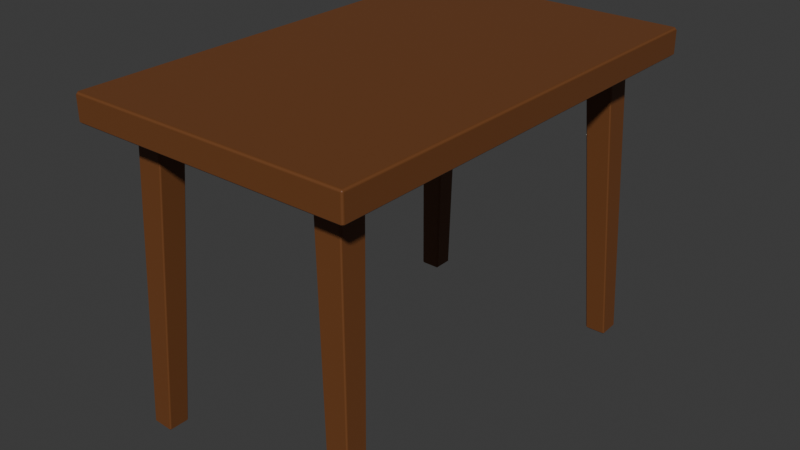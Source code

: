 # Source: Masa.blend  (saved by Blender 4.1.24; exported with 4.5.12 LTS)
import bpy
from mathutils import Matrix  # noqa: F401  (used for matrix-valued properties, if any)

bpy.ops.wm.read_factory_settings(use_empty=True)
scene = bpy.context.scene
scene.name = 'Scene'

# ---- collections
col_collection = bpy.data.collections.new('Collection'); scene.collection.children.link(col_collection)

# ---- materials (node trees are filled in below, after node groups)
mat_material_013 = bpy.data.materials.new('Material.013')
mat_material_013.use_transparent_shadow = False

# ---- material node trees
mat_material_013.use_nodes = True; mat_material_013.node_tree.nodes.clear()
_N = mat_material_013.node_tree.nodes; _L = mat_material_013.node_tree.links
n0 = _N.new('ShaderNodeBsdfPrincipled'); n0.name = 'Principled BSDF'; n0.location = (10, 300)
n0.inputs[0].default_value = (0.1651, 0.05781, 0.01681, 1.0)
n1 = _N.new('ShaderNodeOutputMaterial'); n1.name = 'Material Output'; n1.location = (300, 300)
_L.new(n0.outputs[0], n1.inputs[0])
n1.is_active_output = True

# ---- world
world_world = bpy.data.worlds.new('World'); scene.world = world_world
world_world.use_nodes = True; world_world.node_tree.nodes.clear()
_N = world_world.node_tree.nodes; _L = world_world.node_tree.links
n0 = _N.new('ShaderNodeOutputWorld'); n0.name = 'World Output'; n0.location = (300, 300)
n1 = _N.new('ShaderNodeBackground'); n1.name = 'Background'; n1.location = (10, 300)
n1.inputs[0].default_value = (0.05088, 0.05088, 0.05088, 1.0)
_L.new(n1.outputs[0], n0.inputs[0])
n0.is_active_output = True
world_world.color = (0.05088, 0.05088, 0.05088)
world_world.use_sun_shadow = False
world_world.sun_shadow_jitter_overblur = 0.0

# ---- meshes
me_cube_006 = bpy.data.meshes.new('Cube.006')
me_cube_006.from_pydata([(0.5672, -0.3471, 0.7369), (0.5613, -0.353, 0.7369), (0.5672, -0.3471, 0.7935), (0.5297, -0.3155, 0.7994), (0.5613, -0.353, 0.7935), (-0.5613, -0.353, 0.7369), (-0.5672, -0.3471, 0.7369), (-0.5297, -0.3155, 0.7994), (-0.5672, -0.3471, 0.7935), (-0.5613, -0.353, 0.7935), (0.5613, 0.353, 0.7369), (0.5672, 0.3471, 0.7369), (0.5297, 0.3155, 0.7994), (0.5672, 0.3471, 0.7935), (0.5613, 0.353, 0.7935), (-0.5672, 0.3471, 0.7369), (-0.5613, 0.353, 0.7369), (-0.5297, 0.3155, 0.7994), (-0.5613, 0.353, 0.7935), (-0.5672, 0.3471, 0.7935), (-0.5613, -0.3471, 0.7316), (0.5613, -0.3471, 0.7316), (-0.5613, 0.3471, 0.7316), (0.5613, 0.3471, 0.7316), (-0.5291, -0.3148, 0.7733), (0.5291, -0.3148, 0.7733), (-0.5291, 0.3148, 0.7733), (0.5291, 0.3148, 0.7733), (0.5291, -0.3148, 0.7337), (0.5312, -0.3169, 0.7316), (-0.5312, -0.3169, 0.7316), (-0.5291, -0.3148, 0.7337), (0.5312, 0.3169, 0.7316), (0.5291, 0.3148, 0.7337), (-0.5312, 0.3169, 0.7316), (-0.5291, 0.3148, 0.7337), (0.5613, -0.3471, 0.7994), (-0.5613, -0.3471, 0.7994), (-0.5613, 0.3471, 0.7994), (0.5613, 0.3471, 0.7994), (-0.4631, 0.2482, -0.0001251), (-0.4587, 0.248, 0.004075), (-0.4629, 0.2438, 0.004075), (-0.4213, 0.2024, 0.7737), (-0.4171, 0.2066, 0.7737), (-0.5088, 0.2482, 0.0001252), (-0.5087, 0.2438, 0.004075), (-0.5129, 0.248, 0.004323), (-0.4869, 0.2066, 0.7737), (-0.4827, 0.2024, 0.7737), (-0.4631, 0.2939, 0.0001252), (-0.4629, 0.298, 0.004323), (-0.4587, 0.2938, 0.004075), (-0.4171, 0.268, 0.7737), (-0.4213, 0.2722, 0.7737), (-0.5088, 0.2939, 0.002601), (-0.5129, 0.2938, 0.007054), (-0.5087, 0.298, 0.007054), (-0.4827, 0.2722, 0.7737), (-0.4869, 0.268, 0.7737), (-0.4631, -0.2482, -0.0001251), (-0.4587, -0.248, 0.004075), (-0.4629, -0.2438, 0.004075), (-0.4213, -0.2024, 0.7737), (-0.4171, -0.2066, 0.7737), (-0.5088, -0.2482, 0.0001252), (-0.5087, -0.2438, 0.004075), (-0.5129, -0.248, 0.004323), (-0.4869, -0.2066, 0.7737), (-0.4827, -0.2024, 0.7737), (-0.4631, -0.2939, 0.0001252), (-0.4629, -0.298, 0.004323), (-0.4587, -0.2938, 0.004075), (-0.4171, -0.268, 0.7737), (-0.4213, -0.2722, 0.7737), (-0.5088, -0.2939, 0.002601), (-0.5129, -0.2938, 0.007054), (-0.5087, -0.298, 0.007054), (-0.4827, -0.2722, 0.7737), (-0.4869, -0.268, 0.7737), (0.4631, 0.2482, -0.0001252), (0.4587, 0.248, 0.004074), (0.4629, 0.2438, 0.004075), (0.4213, 0.2024, 0.7737), (0.4171, 0.2066, 0.7737), (0.5088, 0.2482, 0.0001251), (0.5087, 0.2438, 0.004075), (0.5129, 0.248, 0.004323), (0.4869, 0.2066, 0.7737), (0.4827, 0.2024, 0.7737), (0.4631, 0.2939, 0.0001252), (0.4629, 0.298, 0.004323), (0.4587, 0.2938, 0.004074), (0.4171, 0.268, 0.7737), (0.4213, 0.2722, 0.7737), (0.5088, 0.2939, 0.002601), (0.5129, 0.2938, 0.007054), (0.5087, 0.298, 0.007054), (0.4827, 0.2722, 0.7737), (0.4869, 0.268, 0.7737), (0.4631, -0.2482, -0.0001252), (0.4587, -0.248, 0.004074), (0.4629, -0.2438, 0.004075), (0.4213, -0.2024, 0.7737), (0.4171, -0.2066, 0.7737), (0.5088, -0.2482, 0.0001251), (0.5087, -0.2438, 0.004075), (0.5129, -0.248, 0.004323), (0.4869, -0.2066, 0.7737), (0.4827, -0.2024, 0.7737), (0.4631, -0.2939, 0.0001252), (0.4629, -0.298, 0.004323), (0.4587, -0.2938, 0.004074), (0.4171, -0.268, 0.7737), (0.4213, -0.2722, 0.7737), (0.5088, -0.2939, 0.002601), (0.5129, -0.2938, 0.007054), (0.5087, -0.298, 0.007054), (0.4827, -0.2722, 0.7737), (0.4869, -0.268, 0.7737)], [], [(11, 13, 2, 0), (16, 18, 14, 10), (17, 7, 3, 12), (1, 4, 9, 5), (6, 8, 19, 15), (21, 0, 1), (2, 36, 4), (20, 5, 6), (37, 8, 9), (23, 10, 11), (39, 13, 14), (22, 15, 16), (38, 18, 19), (20, 21, 1, 5), (0, 2, 4, 1), (36, 37, 9, 4), (8, 6, 5, 9), (22, 20, 6, 15), (37, 38, 19, 8), (18, 16, 15, 19), (23, 22, 16, 10), (38, 39, 14, 18), (13, 11, 10, 14), (21, 23, 11, 0), (39, 36, 2, 13), (33, 28, 25, 27), (32, 34, 22, 23), (35, 33, 27, 26), (30, 29, 21, 20), (24, 26, 27, 25), (29, 32, 23, 21), (31, 35, 26, 24), (34, 30, 20, 22), (31, 28, 29, 30), (35, 31, 30, 34), (33, 35, 34, 32), (28, 33, 32, 29), (28, 31, 24, 25), (3, 7, 37, 36), (7, 17, 38, 37), (17, 12, 39, 38), (12, 3, 36, 39), (52, 53, 44, 41), (57, 58, 54, 51), (47, 48, 59, 56), (42, 43, 49, 46), (40, 41, 42), (45, 46, 47), (50, 51, 52), (55, 56, 57), (45, 40, 42, 46), (41, 44, 43, 42), (48, 47, 46, 49), (55, 45, 47, 56), (58, 57, 56, 59), (50, 55, 57, 51), (53, 52, 51, 54), (40, 50, 52, 41), (45, 55, 50, 40), (72, 61, 64, 73), (77, 71, 74, 78), (67, 76, 79, 68), (62, 66, 69, 63), (60, 62, 61), (65, 67, 66), (70, 72, 71), (75, 77, 76), (65, 66, 62, 60), (61, 62, 63, 64), (68, 69, 66, 67), (75, 76, 67, 65), (78, 79, 76, 77), (70, 71, 77, 75), (73, 74, 71, 72), (60, 61, 72, 70), (65, 60, 70, 75), (92, 81, 84, 93), (97, 91, 94, 98), (87, 96, 99, 88), (82, 86, 89, 83), (80, 82, 81), (85, 87, 86), (90, 92, 91), (95, 97, 96), (85, 86, 82, 80), (81, 82, 83, 84), (88, 89, 86, 87), (95, 96, 87, 85), (98, 99, 96, 97), (90, 91, 97, 95), (93, 94, 91, 92), (80, 81, 92, 90), (85, 80, 90, 95), (112, 113, 104, 101), (117, 118, 114, 111), (107, 108, 119, 116), (102, 103, 109, 106), (100, 101, 102), (105, 106, 107), (110, 111, 112), (115, 116, 117), (105, 100, 102, 106), (101, 104, 103, 102), (108, 107, 106, 109), (115, 105, 107, 116), (118, 117, 116, 119), (110, 115, 117, 111), (113, 112, 111, 114), (100, 110, 112, 101), (105, 115, 110, 100)])
me_cube_006.polygons.foreach_set('use_smooth', [True] * 110)
_k = set([(24, 25), (24, 26), (24, 31), (25, 27), (25, 28), (26, 27), (26, 35), (27, 33), (28, 29), (30, 31), (32, 33), (34, 35)])
me_cube_006.attributes.new('sharp_edge', 'BOOLEAN', 'EDGE').data.foreach_set('value', [ (min(e.vertices), max(e.vertices)) in _k for e in me_cube_006.edges])
_uv = me_cube_006.uv_layers.new(name='UVMap')
_uv.uv.foreach_set('vector', [0.01217, 0.8944, 0.01216, 0.8626, 0.4017, 0.8625, 0.4017, 0.8942, 0.7707, 0.6375, 0.7389, 0.6375, 0.7389, 0.007387, 0.7706, 0.007379, 0.01109, 0.3588, 0.01109, 0.00467, 0.6056, 0.00467, 0.6056, 0.3588, 0.6658, 0.6375, 0.634, 0.6375, 0.6339, 0.007387, 0.6656, 0.007379, 0.01215, 0.7817, 0.01216, 0.7499, 0.4017, 0.7501, 0.4017, 0.7818, 0.4025, 0.8984, 0.4017, 0.8942, 0.4062, 0.895, 0.4017, 0.8625, 0.4025, 0.858, 0.4062, 0.8618, 0.6699, 0.006541, 0.6656, 0.007379, 0.6664, 0.00284, 0.6294, 0.006581, 0.6332, 0.002846, 0.6339, 0.007387, 0.7749, 0.006541, 0.7706, 0.007379, 0.7714, 0.00284, 0.7344, 0.006581, 0.7381, 0.002846, 0.7389, 0.007387, 0.4025, 0.786, 0.4017, 0.7818, 0.4062, 0.7825, 0.4025, 0.7456, 0.4062, 0.7493, 0.4017, 0.7501, 0.6699, 0.006541, 0.6702, 0.6375, 0.6658, 0.6375, 0.6656, 0.007379, 0.4017, 0.8942, 0.4017, 0.8625, 0.4062, 0.8618, 0.4062, 0.895, 0.6293, 0.6375, 0.6294, 0.006581, 0.6339, 0.007387, 0.634, 0.6375, 0.6332, 0.002846, 0.6664, 0.00284, 0.6656, 0.007379, 0.6339, 0.007387, 0.4025, 0.786, 0.01215, 0.7861, 0.01215, 0.7817, 0.4017, 0.7818, 0.01215, 0.7452, 0.4025, 0.7456, 0.4017, 0.7501, 0.01216, 0.7499, 0.4062, 0.7493, 0.4062, 0.7825, 0.4017, 0.7818, 0.4017, 0.7501, 0.7749, 0.006541, 0.7752, 0.6375, 0.7707, 0.6375, 0.7706, 0.007379, 0.7342, 0.6375, 0.7344, 0.006581, 0.7389, 0.007387, 0.7389, 0.6375, 0.7381, 0.002846, 0.7714, 0.00284, 0.7706, 0.007379, 0.7389, 0.007387, 0.4025, 0.8984, 0.01216, 0.8988, 0.01217, 0.8944, 0.4017, 0.8942, 0.01216, 0.8579, 0.4025, 0.858, 0.4017, 0.8625, 0.01216, 0.8626, 0.03036, 0.9174, 0.3843, 0.9171, 0.3844, 0.9393, 0.03038, 0.9397, 0.7918, 0.02343, 0.7921, 0.6206, 0.7752, 0.6375, 0.7749, 0.006541, 0.7938, 0.6194, 0.7935, 0.02463, 0.8158, 0.02462, 0.8161, 0.6194, 0.6869, 0.02343, 0.6872, 0.6206, 0.6702, 0.6375, 0.6699, 0.006541, 0.01241, 0.7195, 0.01241, 0.3663, 0.6062, 0.3663, 0.6062, 0.7195, 0.3856, 0.9154, 0.02915, 0.9157, 0.01216, 0.8988, 0.4025, 0.8984, 0.03034, 0.8047, 0.3843, 0.8046, 0.3843, 0.8269, 0.03034, 0.827, 0.3855, 0.8029, 0.02913, 0.803, 0.01215, 0.7861, 0.4025, 0.786, 0.6886, 0.02463, 0.6889, 0.6194, 0.6872, 0.6206, 0.6869, 0.02343, 0.3843, 0.8046, 0.03034, 0.8047, 0.02913, 0.803, 0.3855, 0.8029, 0.7935, 0.02463, 0.7938, 0.6194, 0.7921, 0.6206, 0.7918, 0.02343, 0.3843, 0.9171, 0.03036, 0.9174, 0.02915, 0.9157, 0.3856, 0.9154, 0.6889, 0.6194, 0.6886, 0.02463, 0.7108, 0.02462, 0.7111, 0.6194, 0.6115, 0.6198, 0.6117, 0.02432, 0.6294, 0.006581, 0.6293, 0.6375, 0.02992, 0.7274, 0.3847, 0.7278, 0.4025, 0.7456, 0.01215, 0.7452, 0.7165, 0.6198, 0.7167, 0.02432, 0.7344, 0.006581, 0.7342, 0.6375, 0.02992, 0.8402, 0.3847, 0.8403, 0.4025, 0.858, 0.01216, 0.8579, 0.4131, 0.8291, 0.8447, 0.8291, 0.8447, 0.8592, 0.4131, 0.8592, 0.4131, 0.7955, 0.8447, 0.7955, 0.8447, 0.8256, 0.4131, 0.8256, 0.4131, 0.7619, 0.8447, 0.7619, 0.8447, 0.792, 0.4131, 0.792, 0.4131, 0.7283, 0.8447, 0.7283, 0.8447, 0.7584, 0.4131, 0.7584, 0.108, 0.9837, 0.1114, 0.9844, 0.1086, 0.9871, 0.08241, 0.9835, 0.08189, 0.9868, 0.07922, 0.9841, 0.1081, 0.958, 0.1086, 0.9547, 0.1114, 0.9575, 0.08245, 0.9579, 0.07916, 0.9573, 0.08184, 0.9546, 0.08241, 0.9835, 0.108, 0.9837, 0.1086, 0.9871, 0.08189, 0.9868, 0.4131, 0.7248, 0.8447, 0.7248, 0.8447, 0.7283, 0.4131, 0.7283, 0.8447, 0.7619, 0.4131, 0.7619, 0.4131, 0.7584, 0.8447, 0.7584, 0.08245, 0.9579, 0.08241, 0.9835, 0.07922, 0.9841, 0.07916, 0.9573, 0.8447, 0.7955, 0.4131, 0.7955, 0.4131, 0.792, 0.8447, 0.792, 0.1081, 0.958, 0.08245, 0.9579, 0.08184, 0.9546, 0.1086, 0.9547, 0.8447, 0.8291, 0.4131, 0.8291, 0.4131, 0.8256, 0.8447, 0.8256, 0.108, 0.9837, 0.1081, 0.958, 0.1114, 0.9575, 0.1114, 0.9844, 0.08241, 0.9835, 0.08245, 0.9579, 0.1081, 0.958, 0.108, 0.9837, 0.8887, 0.4375, 0.8586, 0.4375, 0.8586, 0.005879, 0.8887, 0.005879, 0.9223, 0.4375, 0.8922, 0.4375, 0.8922, 0.005879, 0.9223, 0.005879, 0.9559, 0.4375, 0.9258, 0.4375, 0.9258, 0.005879, 0.9559, 0.005879, 0.9895, 0.4375, 0.9594, 0.4375, 0.9594, 0.005879, 0.9895, 0.005879, 0.2217, 0.9603, 0.2223, 0.9568, 0.2251, 0.9596, 0.1961, 0.9604, 0.1929, 0.9599, 0.1956, 0.9572, 0.2218, 0.986, 0.2251, 0.9865, 0.2223, 0.9892, 0.1962, 0.986, 0.1955, 0.9893, 0.1929, 0.9866, 0.1961, 0.9604, 0.1956, 0.9572, 0.2223, 0.9568, 0.2217, 0.9603, 0.993, 0.4375, 0.9895, 0.4375, 0.9895, 0.005879, 0.993, 0.005879, 0.9559, 0.005879, 0.9594, 0.005879, 0.9594, 0.4375, 0.9559, 0.4375, 0.1962, 0.986, 0.1929, 0.9866, 0.1929, 0.9599, 0.1961, 0.9604, 0.9223, 0.005879, 0.9258, 0.005879, 0.9258, 0.4375, 0.9223, 0.4375, 0.2218, 0.986, 0.2223, 0.9892, 0.1955, 0.9893, 0.1962, 0.986, 0.8887, 0.005879, 0.8922, 0.005879, 0.8922, 0.4375, 0.8887, 0.4375, 0.2217, 0.9603, 0.2251, 0.9596, 0.2251, 0.9865, 0.2218, 0.986, 0.1961, 0.9604, 0.2217, 0.9603, 0.2218, 0.986, 0.1962, 0.986, 0.9612, 0.4414, 0.9913, 0.4414, 0.9913, 0.873, 0.9612, 0.873, 0.9276, 0.4414, 0.9577, 0.4414, 0.9577, 0.873, 0.9276, 0.873, 0.894, 0.4414, 0.9241, 0.4414, 0.9241, 0.873, 0.894, 0.873, 0.8604, 0.4414, 0.8905, 0.4414, 0.8905, 0.873, 0.8604, 0.873, 0.0542, 0.9605, 0.05483, 0.9571, 0.05758, 0.9598, 0.02863, 0.9606, 0.02544, 0.9601, 0.02812, 0.9574, 0.05429, 0.9862, 0.05758, 0.9867, 0.05486, 0.9895, 0.02867, 0.9862, 0.02806, 0.9895, 0.02538, 0.9868, 0.02863, 0.9606, 0.02812, 0.9574, 0.05483, 0.9571, 0.0542, 0.9605, 0.8569, 0.4414, 0.8604, 0.4414, 0.8604, 0.873, 0.8569, 0.873, 0.894, 0.873, 0.8905, 0.873, 0.8905, 0.4414, 0.894, 0.4414, 0.02867, 0.9862, 0.02538, 0.9868, 0.02544, 0.9601, 0.02863, 0.9606, 0.9276, 0.873, 0.9241, 0.873, 0.9241, 0.4414, 0.9276, 0.4414, 0.05429, 0.9862, 0.05486, 0.9895, 0.02806, 0.9895, 0.02867, 0.9862, 0.9612, 0.873, 0.9577, 0.873, 0.9577, 0.4414, 0.9612, 0.4414, 0.0542, 0.9605, 0.05758, 0.9598, 0.05758, 0.9867, 0.05429, 0.9862, 0.02863, 0.9606, 0.0542, 0.9605, 0.05429, 0.9862, 0.02867, 0.9862, 0.8457, 0.8933, 0.4141, 0.8933, 0.4141, 0.8632, 0.8457, 0.8632, 0.8457, 0.9269, 0.4141, 0.9269, 0.4141, 0.8968, 0.8457, 0.8968, 0.8457, 0.9605, 0.4141, 0.9605, 0.4141, 0.9304, 0.8457, 0.9304, 0.8457, 0.9942, 0.4141, 0.9942, 0.4141, 0.9641, 0.8457, 0.9641, 0.164, 0.9858, 0.1673, 0.9864, 0.1646, 0.9891, 0.1384, 0.9858, 0.1378, 0.9891, 0.1351, 0.9863, 0.164, 0.9602, 0.1646, 0.9569, 0.1673, 0.9597, 0.1384, 0.9601, 0.1351, 0.9595, 0.1378, 0.9568, 0.1384, 0.9858, 0.164, 0.9858, 0.1646, 0.9891, 0.1378, 0.9891, 0.8457, 0.9977, 0.4141, 0.9977, 0.4141, 0.9942, 0.8457, 0.9942, 0.4141, 0.9605, 0.8457, 0.9605, 0.8457, 0.9641, 0.4141, 0.9641, 0.1384, 0.9601, 0.1384, 0.9858, 0.1351, 0.9863, 0.1351, 0.9595, 0.4141, 0.9269, 0.8457, 0.9269, 0.8457, 0.9304, 0.4141, 0.9304, 0.164, 0.9602, 0.1384, 0.9601, 0.1378, 0.9568, 0.1646, 0.9569, 0.4141, 0.8933, 0.8457, 0.8933, 0.8457, 0.8968, 0.4141, 0.8968, 0.164, 0.9858, 0.164, 0.9602, 0.1673, 0.9597, 0.1673, 0.9864, 0.1384, 0.9858, 0.1384, 0.9601, 0.164, 0.9602, 0.164, 0.9858])
me_cube_006.materials.append(mat_material_013)
me_cube_006.use_remesh_fix_poles = True
me_cube_006.use_remesh_preserve_attributes = False
me_cube_006.update()
me_cube_006.normals_split_custom_set([tuple(v) for v in zip(*[iter([1.0, 3.377e-05, 1.311e-05, 1.0, -2.164e-05, 1.892e-05, 1.0, -2.059e-05, -2.429e-05, 1.0, -1.64e-05, -2.176e-06, -3.323e-05, 1.0, 1.013e-05, 2.196e-05, 1.0, 1.69e-05, 1.654e-05, 1.0, -2.453e-05, 1.319e-05, 1.0, -3.368e-06, -9.916e-07, -1.062e-06, 1.0, -9.746e-07, 1.062e-06, 1.0, -3.111e-06, 1.062e-06, 1.0, -3.128e-06, -1.062e-06, 1.0, 3.088e-05, -1.0, 1.389e-05, -2.422e-05, -1.0, 1.535e-05, -1.961e-05, -1.0, -2.474e-05, -1.477e-05, -1.0, -6.825e-06, -1.0, -2.789e-05, 8.163e-06, -1.0, 2.301e-05, 1.708e-05, -1.0, 1.848e-05, -2.435e-05, -1.0, 1.017e-05, -8.315e-06, -6.445e-06, -6.542e-06, -1.0, 1.0, -1.64e-05, -2.176e-06, 3.088e-05, -1.0, 1.389e-05, 1.0, -2.059e-05, -2.429e-05, -4.023e-07, 2.277e-05, 1.0, -2.422e-05, -1.0, 1.535e-05, -6.884e-06, 1.344e-05, -1.0, -1.477e-05, -1.0, -6.825e-06, -1.0, -2.789e-05, 8.163e-06, 2.147e-05, 1.49e-06, 1.0, -1.0, 2.301e-05, 1.708e-05, -1.961e-05, -1.0, -2.474e-05, 5.916e-06, -7.57e-06, -1.0, 1.319e-05, 1.0, -3.368e-06, 1.0, 3.377e-05, 1.311e-05, -2.561e-05, 6.557e-07, 1.0, 1.0, -2.164e-05, 1.892e-05, 1.654e-05, 1.0, -2.453e-05, 1.051e-05, 3.964e-06, -1.0, -1.0, 1.017e-05, -8.315e-06, -3.323e-05, 1.0, 1.013e-05, -5.513e-07, -2.344e-05, 1.0, 2.196e-05, 1.0, 1.69e-05, -1.0, 1.848e-05, -2.435e-05, -6.884e-06, 1.344e-05, -1.0, -6.445e-06, -6.542e-06, -1.0, 3.088e-05, -1.0, 1.389e-05, -1.477e-05, -1.0, -6.825e-06, 1.0, -1.64e-05, -2.176e-06, 1.0, -2.059e-05, -2.429e-05, -2.422e-05, -1.0, 1.535e-05, 3.088e-05, -1.0, 1.389e-05, -4.023e-07, 2.277e-05, 1.0, 2.147e-05, 1.49e-06, 1.0, -1.961e-05, -1.0, -2.474e-05, -2.422e-05, -1.0, 1.535e-05, -1.0, 2.301e-05, 1.708e-05, -1.0, -2.789e-05, 8.163e-06, -1.477e-05, -1.0, -6.825e-06, -1.961e-05, -1.0, -2.474e-05, 1.051e-05, 3.964e-06, -1.0, -6.884e-06, 1.344e-05, -1.0, -1.0, -2.789e-05, 8.163e-06, -1.0, 1.017e-05, -8.315e-06, 2.147e-05, 1.49e-06, 1.0, -5.513e-07, -2.344e-05, 1.0, -1.0, 1.848e-05, -2.435e-05, -1.0, 2.301e-05, 1.708e-05, 2.196e-05, 1.0, 1.69e-05, -3.323e-05, 1.0, 1.013e-05, -1.0, 1.017e-05, -8.315e-06, -1.0, 1.848e-05, -2.435e-05, 5.916e-06, -7.57e-06, -1.0, 1.051e-05, 3.964e-06, -1.0, -3.323e-05, 1.0, 1.013e-05, 1.319e-05, 1.0, -3.368e-06, -5.513e-07, -2.344e-05, 1.0, -2.561e-05, 6.557e-07, 1.0, 1.654e-05, 1.0, -2.453e-05, 2.196e-05, 1.0, 1.69e-05, 1.0, -2.164e-05, 1.892e-05, 1.0, 3.377e-05, 1.311e-05, 1.319e-05, 1.0, -3.368e-06, 1.654e-05, 1.0, -2.453e-05, -6.445e-06, -6.542e-06, -1.0, 5.916e-06, -7.57e-06, -1.0, 1.0, 3.377e-05, 1.311e-05, 1.0, -1.64e-05, -2.176e-06, -2.561e-05, 6.557e-07, 1.0, -4.023e-07, 2.277e-05, 1.0, 1.0, -2.059e-05, -2.429e-05, 1.0, -2.164e-05, 1.892e-05, -1.0, 1.387e-05, 4.412e-05, -1.0, 0.0, 4.488e-05, -1.0, 0.0, 0.0, -1.0, 0.0, 0.0, -6.628e-06, -7.019e-06, -1.0, 7.405e-06, -6.901e-06, -1.0, 1.051e-05, 3.964e-06, -1.0, 5.916e-06, -7.57e-06, -1.0, -1.368e-05, -1.0, -3.472e-06, -1.18e-08, -1.0, -4.917e-06, 5.633e-08, -1.0, 0.0, 5.633e-08, -1.0, 0.0, 7.529e-06, 8.739e-06, -1.0, -6.79e-06, 8.834e-06, -1.0, -6.445e-06, -6.542e-06, -1.0, -6.884e-06, 1.344e-05, -1.0, -8.947e-08, 0.0, -1.0, -8.947e-08, 0.0, -1.0, -8.947e-08, 0.0, -1.0, -8.947e-08, 0.0, -1.0, -6.79e-06, 8.834e-06, -1.0, -6.628e-06, -7.019e-06, -1.0, 5.916e-06, -7.57e-06, -1.0, -6.445e-06, -6.542e-06, -1.0, 1.0, -1.401e-05, 4.49e-05, 1.0, 0.0, 4.417e-05, 1.0, 0.0, 0.0, 1.0, 0.0, 0.0, 7.405e-06, -6.901e-06, -1.0, 7.529e-06, 8.739e-06, -1.0, -6.884e-06, 1.344e-05, -1.0, 1.051e-05, 3.964e-06, -1.0, -1.155e-07, 1.0, 3.338e-06, 1.368e-05, 1.0, 1.892e-06, -6.79e-06, 8.834e-06, -1.0, 7.529e-06, 8.739e-06, -1.0, 1.0, 0.0, 4.417e-05, 1.0, -1.401e-05, 4.49e-05, 7.529e-06, 8.739e-06, -1.0, 7.405e-06, -6.901e-06, -1.0, -1.18e-08, -1.0, -4.917e-06, -1.368e-05, -1.0, -3.472e-06, 7.405e-06, -6.901e-06, -1.0, -6.628e-06, -7.019e-06, -1.0, -1.0, 0.0, 4.488e-05, -1.0, 1.387e-05, 4.412e-05, -6.628e-06, -7.019e-06, -1.0, -6.79e-06, 8.834e-06, -1.0, 1.368e-05, 1.0, 1.892e-06, -1.155e-07, 1.0, 3.338e-06, -5.633e-08, 1.0, 0.0, -5.633e-08, 1.0, 0.0, -3.111e-06, 1.062e-06, 1.0, -9.746e-07, 1.062e-06, 1.0, 2.147e-05, 1.49e-06, 1.0, -4.023e-07, 2.277e-05, 1.0, -9.746e-07, 1.062e-06, 1.0, -9.916e-07, -1.062e-06, 1.0, -5.513e-07, -2.344e-05, 1.0, 2.147e-05, 1.49e-06, 1.0, -9.916e-07, -1.062e-06, 1.0, -3.128e-06, -1.062e-06, 1.0, -2.561e-05, 6.557e-07, 1.0, -5.513e-07, -2.344e-05, 1.0, -3.128e-06, -1.062e-06, 1.0, -3.111e-06, 1.062e-06, 1.0, -4.023e-07, 2.277e-05, 1.0, -2.561e-05, 6.557e-07, 1.0, 0.9985, 2.596e-05, -0.05396, 0.9985, -1.919e-05, -0.05396, 0.9985, 5.431e-06, -0.05413, 0.9985, -5.308e-06, -0.05399, 0.0008642, 0.9994, 0.03346, 0.0008624, 0.9994, 0.03351, 0.0008066, 0.9994, 0.0335, 0.0008272, 0.9994, 0.03349, -0.9994, -0.0008478, 0.03371, -0.9994, -0.0008263, 0.03373, -0.9994, -0.0008549, 0.0339, -0.9994, -0.0008611, 0.03369, 3.368e-06, -0.9986, -0.05368, -2.912e-05, -0.9986, -0.05374, -1.508e-05, -0.9986, -0.05374, 2.354e-05, -0.9986, -0.05371, 0.0527, -0.05271, -0.9972, 0.9985, -5.308e-06, -0.05399, 3.368e-06, -0.9986, -0.05368, -0.1078, -0.04868, -0.993, 2.354e-05, -0.9986, -0.05371, -0.9994, -0.0008478, 0.03371, 0.04864, 0.1078, -0.993, 0.0008272, 0.9994, 0.03349, 0.9985, 2.596e-05, -0.05396, -0.1121, 0.1122, -0.9873, -0.9994, -0.0008611, 0.03369, 0.0008642, 0.9994, 0.03346, -0.1078, -0.04868, -0.993, 0.0527, -0.05271, -0.9972, 3.368e-06, -0.9986, -0.05368, 2.354e-05, -0.9986, -0.05371, 0.9985, -5.308e-06, -0.05399, 0.9985, 5.431e-06, -0.05413, -2.912e-05, -0.9986, -0.05374, 3.368e-06, -0.9986, -0.05368, -0.9994, -0.0008263, 0.03373, -0.9994, -0.0008478, 0.03371, 2.354e-05, -0.9986, -0.05371, -1.508e-05, -0.9986, -0.05374, -0.1121, 0.1122, -0.9873, -0.1078, -0.04868, -0.993, -0.9994, -0.0008478, 0.03371, -0.9994, -0.0008611, 0.03369, 0.0008624, 0.9994, 0.03351, 0.0008642, 0.9994, 0.03346, -0.9994, -0.0008611, 0.03369, -0.9994, -0.0008549, 0.0339, 0.04864, 0.1078, -0.993, -0.1121, 0.1122, -0.9873, 0.0008642, 0.9994, 0.03346, 0.0008272, 0.9994, 0.03349, 0.9985, -1.919e-05, -0.05396, 0.9985, 2.596e-05, -0.05396, 0.0008272, 0.9994, 0.03349, 0.0008066, 0.9994, 0.0335, 0.0527, -0.05271, -0.9972, 0.04864, 0.1078, -0.993, 0.9985, 2.596e-05, -0.05396, 0.9985, -5.308e-06, -0.05399, -0.1078, -0.04868, -0.993, -0.1121, 0.1122, -0.9873, 0.04864, 0.1078, -0.993, 0.0527, -0.05271, -0.9972, 0.9985, 5.421e-06, -0.05399, 0.9985, 1.612e-05, -0.05398, 0.9985, 2.354e-06, -0.05399, 0.9985, 1.86e-05, -0.05396, 0.0008546, -0.9994, 0.03347, 0.0008275, -0.9994, 0.03349, 0.0008059, -0.9994, 0.03351, 0.0008659, -0.9994, 0.03361, -0.9994, 0.0008569, 0.03372, -0.9994, 0.0008423, 0.03371, -0.9994, 0.0008489, 0.03372, -0.9994, 0.0008264, 0.03373, -3.407e-05, 0.9986, -0.05372, 3.874e-07, 0.9986, -0.05369, -1.517e-05, 0.9986, -0.05374, -3.293e-05, 0.9986, -0.05381, 0.05272, 0.05269, -0.9972, -3.407e-05, 0.9986, -0.05372, 0.9985, 1.612e-05, -0.05398, -0.1078, 0.04864, -0.993, -0.9994, 0.0008569, 0.03372, 3.874e-07, 0.9986, -0.05369, 0.04862, -0.1078, -0.993, 0.9985, 5.421e-06, -0.05399, 0.0008275, -0.9994, 0.03349, -0.1122, -0.1121, -0.9873, 0.0008546, -0.9994, 0.03347, -0.9994, 0.0008423, 0.03371, -0.1078, 0.04864, -0.993, 3.874e-07, 0.9986, -0.05369, -3.407e-05, 0.9986, -0.05372, 0.05272, 0.05269, -0.9972, 0.9985, 1.612e-05, -0.05398, -3.407e-05, 0.9986, -0.05372, -3.293e-05, 0.9986, -0.05381, 0.9985, 2.354e-06, -0.05399, -0.9994, 0.0008264, 0.03373, -1.517e-05, 0.9986, -0.05374, 3.874e-07, 0.9986, -0.05369, -0.9994, 0.0008569, 0.03372, -0.1122, -0.1121, -0.9873, -0.9994, 0.0008423, 0.03371, -0.9994, 0.0008569, 0.03372, -0.1078, 0.04864, -0.993, 0.0008659, -0.9994, 0.03361, -0.9994, 0.0008489, 0.03372, -0.9994, 0.0008423, 0.03371, 0.0008546, -0.9994, 0.03347, 0.04862, -0.1078, -0.993, 0.0008275, -0.9994, 0.03349, 0.0008546, -0.9994, 0.03347, -0.1122, -0.1121, -0.9873, 0.9985, 1.86e-05, -0.05396, 0.0008059, -0.9994, 0.03351, 0.0008275, -0.9994, 0.03349, 0.9985, 5.421e-06, -0.05399, 0.05272, 0.05269, -0.9972, 0.9985, 1.612e-05, -0.05398, 0.9985, 5.421e-06, -0.05399, 0.04862, -0.1078, -0.993, -0.1078, 0.04864, -0.993, 0.05272, 0.05269, -0.9972, 0.04862, -0.1078, -0.993, -0.1122, -0.1121, -0.9873, -0.9985, -3.156e-06, -0.05399, -0.9985, -1.711e-05, -0.05398, -0.9985, -2.027e-06, -0.05399, -0.9985, -1.458e-05, -0.05396, -0.0008559, 0.9994, 0.03347, -0.0008249, 0.9994, 0.03349, -0.0008016, 0.9994, 0.03351, -0.0008617, 0.9994, 0.03343, 0.9994, -0.0008584, 0.03372, 0.9994, -0.0008412, 0.03371, 0.9994, -0.000847, 0.03372, 0.9994, -0.0008283, 0.03372, 3.472e-05, -0.9986, -0.05372, -1.907e-06, -0.9986, -0.05369, 1.341e-05, -0.9986, -0.05374, 3.861e-05, -0.9985, -0.05392, -0.05272, -0.05269, -0.9972, 3.472e-05, -0.9986, -0.05372, -0.9985, -1.711e-05, -0.05398, 0.1078, -0.04864, -0.993, 0.9994, -0.0008584, 0.03372, -1.907e-06, -0.9986, -0.05369, -0.04862, 0.1078, -0.993, -0.9985, -3.156e-06, -0.05399, -0.0008249, 0.9994, 0.03349, 0.1122, 0.1121, -0.9873, -0.0008559, 0.9994, 0.03347, 0.9994, -0.0008412, 0.03371, 0.1078, -0.04864, -0.993, -1.907e-06, -0.9986, -0.05369, 3.472e-05, -0.9986, -0.05372, -0.05272, -0.05269, -0.9972, -0.9985, -1.711e-05, -0.05398, 3.472e-05, -0.9986, -0.05372, 3.861e-05, -0.9985, -0.05392, -0.9985, -2.027e-06, -0.05399, 0.9994, -0.0008283, 0.03372, 1.341e-05, -0.9986, -0.05374, -1.907e-06, -0.9986, -0.05369, 0.9994, -0.0008584, 0.03372, 0.1122, 0.1121, -0.9873, 0.9994, -0.0008412, 0.03371, 0.9994, -0.0008584, 0.03372, 0.1078, -0.04864, -0.993, -0.0008617, 0.9994, 0.03343, 0.9994, -0.000847, 0.03372, 0.9994, -0.0008412, 0.03371, -0.0008559, 0.9994, 0.03347, -0.04862, 0.1078, -0.993, -0.0008249, 0.9994, 0.03349, -0.0008559, 0.9994, 0.03347, 0.1122, 0.1121, -0.9873, -0.9985, -1.458e-05, -0.05396, -0.0008016, 0.9994, 0.03351, -0.0008249, 0.9994, 0.03349, -0.9985, -3.156e-06, -0.05399, -0.05272, -0.05269, -0.9972, -0.9985, -1.711e-05, -0.05398, -0.9985, -3.156e-06, -0.05399, -0.04862, 0.1078, -0.993, 0.1078, -0.04864, -0.993, -0.05272, -0.05269, -0.9972, -0.04862, 0.1078, -0.993, 0.1122, 0.1121, -0.9873, -0.9985, -2.861e-05, -0.05396, -0.9985, 1.52e-05, -0.05396, -0.9985, -3.799e-06, -0.05409, -0.9985, 6.258e-06, -0.05399, -0.0008656, -0.9994, 0.03346, -0.0008644, -0.9994, 0.03351, -0.0008021, -0.9994, 0.0335, -0.000825, -0.9994, 0.03349, 0.9994, 0.0008495, 0.03371, 0.9994, 0.0008281, 0.03373, 0.9994, 0.0008468, 0.03372, 0.9994, 0.0008601, 0.03369, -2.503e-06, 0.9986, -0.05368, 2.876e-05, 0.9986, -0.05374, 1.348e-05, 0.9986, -0.05374, -2.483e-05, 0.9986, -0.05371, -0.0527, 0.05272, -0.9972, -0.9985, 6.258e-06, -0.05399, -2.503e-06, 0.9986, -0.05368, 0.1078, 0.04868, -0.993, -2.483e-05, 0.9986, -0.05371, 0.9994, 0.0008495, 0.03371, -0.04864, -0.1078, -0.993, -0.000825, -0.9994, 0.03349, -0.9985, -2.861e-05, -0.05396, 0.1121, -0.1122, -0.9873, 0.9994, 0.0008601, 0.03369, -0.0008656, -0.9994, 0.03346, 0.1078, 0.04868, -0.993, -0.0527, 0.05272, -0.9972, -2.503e-06, 0.9986, -0.05368, -2.483e-05, 0.9986, -0.05371, -0.9985, 6.258e-06, -0.05399, -0.9985, -3.799e-06, -0.05409, 2.876e-05, 0.9986, -0.05374, -2.503e-06, 0.9986, -0.05368, 0.9994, 0.0008281, 0.03373, 0.9994, 0.0008495, 0.03371, -2.483e-05, 0.9986, -0.05371, 1.348e-05, 0.9986, -0.05374, 0.1121, -0.1122, -0.9873, 0.1078, 0.04868, -0.993, 0.9994, 0.0008495, 0.03371, 0.9994, 0.0008601, 0.03369, -0.0008644, -0.9994, 0.03351, -0.0008656, -0.9994, 0.03346, 0.9994, 0.0008601, 0.03369, 0.9994, 0.0008468, 0.03372, -0.04864, -0.1078, -0.993, 0.1121, -0.1122, -0.9873, -0.0008656, -0.9994, 0.03346, -0.000825, -0.9994, 0.03349, -0.9985, 1.52e-05, -0.05396, -0.9985, -2.861e-05, -0.05396, -0.000825, -0.9994, 0.03349, -0.0008021, -0.9994, 0.0335, -0.0527, 0.05272, -0.9972, -0.04864, -0.1078, -0.993, -0.9985, -2.861e-05, -0.05396, -0.9985, 6.258e-06, -0.05399, 0.1078, 0.04868, -0.993, 0.1121, -0.1122, -0.9873, -0.04864, -0.1078, -0.993, -0.0527, 0.05272, -0.9972])] * 3)])

# ---- objects
ob_table = bpy.data.objects.new('Table', me_cube_006)

# ---- transforms, parenting, visibility, modifiers, constraints
ob_table.location = (0.0, 0.0, 0.0)
ob_table.rotation_euler = (0.0, -0.0, 1.571)
ob_table.color = (0.8, 0.8, 0.8, 1.0)

# ---- collection membership
col_collection.objects.link(ob_table)

# ---- scene / render settings (as saved in the file)
scene.frame_start = 1; scene.frame_end = 250; scene.frame_set(1)
scene.render.engine = 'BLENDER_EEVEE_NEXT'
scene.cycles.sampling_pattern = 'TABULATED_SOBOL'
scene.eevee.ray_tracing_options.trace_max_roughness = 0.0
bpy.context.view_layer.update()

# ---- added for rendering (the .blend has no active camera and no usable light): camera, sun
cam_auto = bpy.data.cameras.new('AutoCamera')
cam_auto.lens = 50.0
cam_auto.sensor_width = 36.0
cam_auto.clip_end = 1000.0
ob_auto_camera = bpy.data.objects.new('AutoCamera', cam_auto)
scene.collection.objects.link(ob_auto_camera)
ob_auto_camera.location = (1.44069, -1.72883, 1.5522)
ob_auto_camera.rotation_euler = (1.09748, -7.21219e-08, 0.694738)
scene.camera = ob_auto_camera
light_auto_sun = bpy.data.lights.new('AutoSun', 'SUN')
light_auto_sun.energy = 3.0
light_auto_sun.angle = 0.0523599
ob_auto_sun = bpy.data.objects.new('AutoSun', light_auto_sun)
scene.collection.objects.link(ob_auto_sun)
ob_auto_sun.rotation_euler = (0.872665, 0.174533, 0.523599)
bpy.context.view_layer.update()
